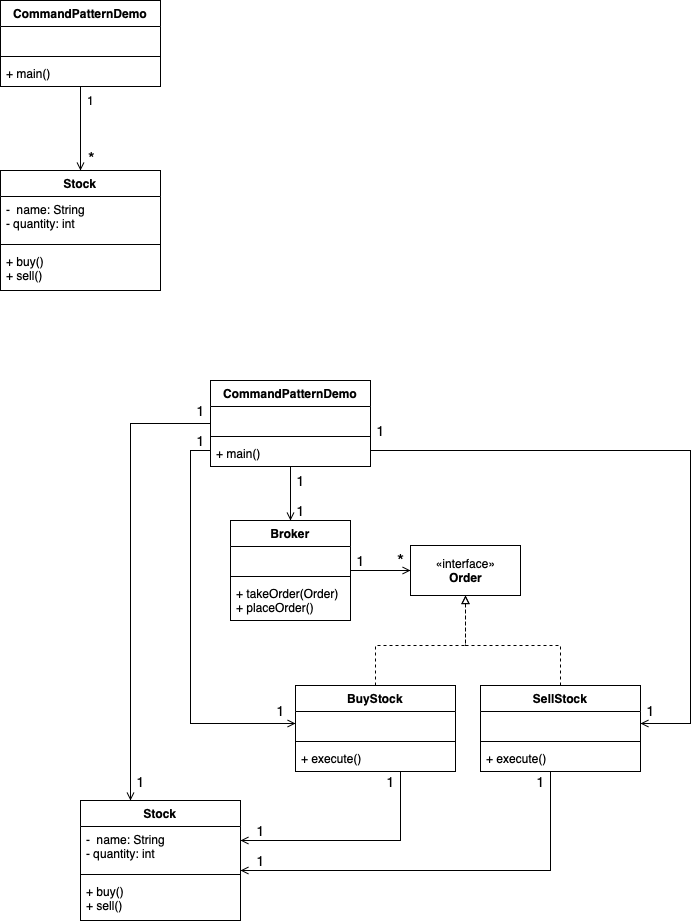

The diagram above was exported from draw.io. Its source (the exported page's mxGraphModel, read from the mxfile embedded in the PNG):
<mxGraphModel dx="1420" dy="894" grid="1" gridSize="10" guides="1" tooltips="1" connect="1" arrows="1" fold="1" page="1" pageScale="1" pageWidth="850" pageHeight="1100" math="0" shadow="0">
  <root>
    <mxCell id="0" />
    <mxCell id="1" parent="0" />
    <mxCell id="-f0Do82gXQCXj0xQ7a2A-1" value="«interface»&lt;br&gt;&lt;b&gt;Order&lt;/b&gt;" style="html=1;" parent="1" vertex="1">
      <mxGeometry x="490" y="625" width="110" height="50" as="geometry" />
    </mxCell>
    <mxCell id="-f0Do82gXQCXj0xQ7a2A-6" style="edgeStyle=orthogonalEdgeStyle;rounded=0;orthogonalLoop=1;jettySize=auto;html=1;endArrow=block;endFill=0;dashed=1;" parent="1" source="-f0Do82gXQCXj0xQ7a2A-2" target="-f0Do82gXQCXj0xQ7a2A-1" edge="1">
      <mxGeometry relative="1" as="geometry">
        <Array as="points">
          <mxPoint x="455" y="725" />
          <mxPoint x="545" y="725" />
        </Array>
      </mxGeometry>
    </mxCell>
    <mxCell id="-f0Do82gXQCXj0xQ7a2A-15" style="edgeStyle=orthogonalEdgeStyle;rounded=0;orthogonalLoop=1;jettySize=auto;html=1;endArrow=open;endFill=0;" parent="1" source="-f0Do82gXQCXj0xQ7a2A-2" target="-f0Do82gXQCXj0xQ7a2A-11" edge="1">
      <mxGeometry relative="1" as="geometry">
        <mxPoint x="320" y="910" as="targetPoint" />
        <Array as="points">
          <mxPoint x="480" y="920" />
        </Array>
      </mxGeometry>
    </mxCell>
    <mxCell id="-f0Do82gXQCXj0xQ7a2A-2" value="BuyStock" style="swimlane;fontStyle=1;align=center;verticalAlign=top;childLayout=stackLayout;horizontal=1;startSize=26;horizontalStack=0;resizeParent=1;resizeParentMax=0;resizeLast=0;collapsible=1;marginBottom=0;" parent="1" vertex="1">
      <mxGeometry x="375" y="765" width="160" height="86" as="geometry" />
    </mxCell>
    <mxCell id="-f0Do82gXQCXj0xQ7a2A-3" value=" " style="text;strokeColor=none;fillColor=none;align=left;verticalAlign=top;spacingLeft=4;spacingRight=4;overflow=hidden;rotatable=0;points=[[0,0.5],[1,0.5]];portConstraint=eastwest;" parent="-f0Do82gXQCXj0xQ7a2A-2" vertex="1">
      <mxGeometry y="26" width="160" height="26" as="geometry" />
    </mxCell>
    <mxCell id="-f0Do82gXQCXj0xQ7a2A-4" value="" style="line;strokeWidth=1;fillColor=none;align=left;verticalAlign=middle;spacingTop=-1;spacingLeft=3;spacingRight=3;rotatable=0;labelPosition=right;points=[];portConstraint=eastwest;" parent="-f0Do82gXQCXj0xQ7a2A-2" vertex="1">
      <mxGeometry y="52" width="160" height="8" as="geometry" />
    </mxCell>
    <mxCell id="-f0Do82gXQCXj0xQ7a2A-5" value="+ execute()" style="text;strokeColor=none;fillColor=none;align=left;verticalAlign=top;spacingLeft=4;spacingRight=4;overflow=hidden;rotatable=0;points=[[0,0.5],[1,0.5]];portConstraint=eastwest;" parent="-f0Do82gXQCXj0xQ7a2A-2" vertex="1">
      <mxGeometry y="60" width="160" height="26" as="geometry" />
    </mxCell>
    <mxCell id="-f0Do82gXQCXj0xQ7a2A-11" value="Stock" style="swimlane;fontStyle=1;align=center;verticalAlign=top;childLayout=stackLayout;horizontal=1;startSize=26;horizontalStack=0;resizeParent=1;resizeParentMax=0;resizeLast=0;collapsible=1;marginBottom=0;" parent="1" vertex="1">
      <mxGeometry x="160" y="880" width="160" height="120" as="geometry" />
    </mxCell>
    <mxCell id="-f0Do82gXQCXj0xQ7a2A-12" value="-  name: String&#10;- quantity: int" style="text;strokeColor=none;fillColor=none;align=left;verticalAlign=top;spacingLeft=4;spacingRight=4;overflow=hidden;rotatable=0;points=[[0,0.5],[1,0.5]];portConstraint=eastwest;" parent="-f0Do82gXQCXj0xQ7a2A-11" vertex="1">
      <mxGeometry y="26" width="160" height="44" as="geometry" />
    </mxCell>
    <mxCell id="-f0Do82gXQCXj0xQ7a2A-13" value="" style="line;strokeWidth=1;fillColor=none;align=left;verticalAlign=middle;spacingTop=-1;spacingLeft=3;spacingRight=3;rotatable=0;labelPosition=right;points=[];portConstraint=eastwest;" parent="-f0Do82gXQCXj0xQ7a2A-11" vertex="1">
      <mxGeometry y="70" width="160" height="8" as="geometry" />
    </mxCell>
    <mxCell id="-f0Do82gXQCXj0xQ7a2A-14" value="+ buy()&#10;+ sell()&#10;" style="text;strokeColor=none;fillColor=none;align=left;verticalAlign=top;spacingLeft=4;spacingRight=4;overflow=hidden;rotatable=0;points=[[0,0.5],[1,0.5]];portConstraint=eastwest;" parent="-f0Do82gXQCXj0xQ7a2A-11" vertex="1">
      <mxGeometry y="78" width="160" height="42" as="geometry" />
    </mxCell>
    <mxCell id="-f0Do82gXQCXj0xQ7a2A-20" style="edgeStyle=orthogonalEdgeStyle;rounded=0;orthogonalLoop=1;jettySize=auto;html=1;endArrow=open;endFill=0;" parent="1" source="-f0Do82gXQCXj0xQ7a2A-16" target="-f0Do82gXQCXj0xQ7a2A-1" edge="1">
      <mxGeometry relative="1" as="geometry" />
    </mxCell>
    <mxCell id="-f0Do82gXQCXj0xQ7a2A-16" value="Broker" style="swimlane;fontStyle=1;align=center;verticalAlign=top;childLayout=stackLayout;horizontal=1;startSize=26;horizontalStack=0;resizeParent=1;resizeParentMax=0;resizeLast=0;collapsible=1;marginBottom=0;" parent="1" vertex="1">
      <mxGeometry x="310" y="600" width="120" height="100" as="geometry" />
    </mxCell>
    <mxCell id="-f0Do82gXQCXj0xQ7a2A-17" value=" " style="text;strokeColor=none;fillColor=none;align=left;verticalAlign=top;spacingLeft=4;spacingRight=4;overflow=hidden;rotatable=0;points=[[0,0.5],[1,0.5]];portConstraint=eastwest;" parent="-f0Do82gXQCXj0xQ7a2A-16" vertex="1">
      <mxGeometry y="26" width="120" height="26" as="geometry" />
    </mxCell>
    <mxCell id="-f0Do82gXQCXj0xQ7a2A-18" value="" style="line;strokeWidth=1;fillColor=none;align=left;verticalAlign=middle;spacingTop=-1;spacingLeft=3;spacingRight=3;rotatable=0;labelPosition=right;points=[];portConstraint=eastwest;" parent="-f0Do82gXQCXj0xQ7a2A-16" vertex="1">
      <mxGeometry y="52" width="120" height="8" as="geometry" />
    </mxCell>
    <mxCell id="-f0Do82gXQCXj0xQ7a2A-19" value="+ takeOrder(Order)&#10;+ placeOrder()" style="text;strokeColor=none;fillColor=none;align=left;verticalAlign=top;spacingLeft=4;spacingRight=4;overflow=hidden;rotatable=0;points=[[0,0.5],[1,0.5]];portConstraint=eastwest;" parent="-f0Do82gXQCXj0xQ7a2A-16" vertex="1">
      <mxGeometry y="60" width="120" height="40" as="geometry" />
    </mxCell>
    <mxCell id="-f0Do82gXQCXj0xQ7a2A-25" style="edgeStyle=orthogonalEdgeStyle;rounded=0;orthogonalLoop=1;jettySize=auto;html=1;endArrow=open;endFill=0;" parent="1" source="-f0Do82gXQCXj0xQ7a2A-21" target="-f0Do82gXQCXj0xQ7a2A-11" edge="1">
      <mxGeometry relative="1" as="geometry">
        <mxPoint x="220" y="780" as="targetPoint" />
        <Array as="points">
          <mxPoint x="210" y="503" />
        </Array>
      </mxGeometry>
    </mxCell>
    <mxCell id="-f0Do82gXQCXj0xQ7a2A-21" value="CommandPatternDemo" style="swimlane;fontStyle=1;align=center;verticalAlign=top;childLayout=stackLayout;horizontal=1;startSize=26;horizontalStack=0;resizeParent=1;resizeParentMax=0;resizeLast=0;collapsible=1;marginBottom=0;" parent="1" vertex="1">
      <mxGeometry x="290" y="460" width="160" height="86" as="geometry" />
    </mxCell>
    <mxCell id="-f0Do82gXQCXj0xQ7a2A-22" value=" " style="text;strokeColor=none;fillColor=none;align=left;verticalAlign=top;spacingLeft=4;spacingRight=4;overflow=hidden;rotatable=0;points=[[0,0.5],[1,0.5]];portConstraint=eastwest;" parent="-f0Do82gXQCXj0xQ7a2A-21" vertex="1">
      <mxGeometry y="26" width="160" height="26" as="geometry" />
    </mxCell>
    <mxCell id="-f0Do82gXQCXj0xQ7a2A-23" value="" style="line;strokeWidth=1;fillColor=none;align=left;verticalAlign=middle;spacingTop=-1;spacingLeft=3;spacingRight=3;rotatable=0;labelPosition=right;points=[];portConstraint=eastwest;" parent="-f0Do82gXQCXj0xQ7a2A-21" vertex="1">
      <mxGeometry y="52" width="160" height="8" as="geometry" />
    </mxCell>
    <mxCell id="-f0Do82gXQCXj0xQ7a2A-24" value="+ main()" style="text;strokeColor=none;fillColor=none;align=left;verticalAlign=top;spacingLeft=4;spacingRight=4;overflow=hidden;rotatable=0;points=[[0,0.5],[1,0.5]];portConstraint=eastwest;" parent="-f0Do82gXQCXj0xQ7a2A-21" vertex="1">
      <mxGeometry y="60" width="160" height="26" as="geometry" />
    </mxCell>
    <mxCell id="-f0Do82gXQCXj0xQ7a2A-26" value="SellStock" style="swimlane;fontStyle=1;align=center;verticalAlign=top;childLayout=stackLayout;horizontal=1;startSize=26;horizontalStack=0;resizeParent=1;resizeParentMax=0;resizeLast=0;collapsible=1;marginBottom=0;" parent="1" vertex="1">
      <mxGeometry x="560" y="765" width="160" height="86" as="geometry" />
    </mxCell>
    <mxCell id="-f0Do82gXQCXj0xQ7a2A-27" value=" " style="text;strokeColor=none;fillColor=none;align=left;verticalAlign=top;spacingLeft=4;spacingRight=4;overflow=hidden;rotatable=0;points=[[0,0.5],[1,0.5]];portConstraint=eastwest;" parent="-f0Do82gXQCXj0xQ7a2A-26" vertex="1">
      <mxGeometry y="26" width="160" height="26" as="geometry" />
    </mxCell>
    <mxCell id="-f0Do82gXQCXj0xQ7a2A-28" value="" style="line;strokeWidth=1;fillColor=none;align=left;verticalAlign=middle;spacingTop=-1;spacingLeft=3;spacingRight=3;rotatable=0;labelPosition=right;points=[];portConstraint=eastwest;" parent="-f0Do82gXQCXj0xQ7a2A-26" vertex="1">
      <mxGeometry y="52" width="160" height="8" as="geometry" />
    </mxCell>
    <mxCell id="-f0Do82gXQCXj0xQ7a2A-29" value="+ execute()" style="text;strokeColor=none;fillColor=none;align=left;verticalAlign=top;spacingLeft=4;spacingRight=4;overflow=hidden;rotatable=0;points=[[0,0.5],[1,0.5]];portConstraint=eastwest;" parent="-f0Do82gXQCXj0xQ7a2A-26" vertex="1">
      <mxGeometry y="60" width="160" height="26" as="geometry" />
    </mxCell>
    <mxCell id="-f0Do82gXQCXj0xQ7a2A-30" style="edgeStyle=orthogonalEdgeStyle;rounded=0;orthogonalLoop=1;jettySize=auto;html=1;endArrow=block;endFill=0;dashed=1;" parent="1" source="-f0Do82gXQCXj0xQ7a2A-26" target="-f0Do82gXQCXj0xQ7a2A-1" edge="1">
      <mxGeometry relative="1" as="geometry">
        <mxPoint x="465" y="775" as="sourcePoint" />
        <mxPoint x="550" y="715" as="targetPoint" />
        <Array as="points">
          <mxPoint x="640" y="725" />
          <mxPoint x="545" y="725" />
        </Array>
      </mxGeometry>
    </mxCell>
    <mxCell id="-f0Do82gXQCXj0xQ7a2A-31" style="edgeStyle=orthogonalEdgeStyle;rounded=0;orthogonalLoop=1;jettySize=auto;html=1;endArrow=open;endFill=0;" parent="1" source="-f0Do82gXQCXj0xQ7a2A-26" target="-f0Do82gXQCXj0xQ7a2A-11" edge="1">
      <mxGeometry relative="1" as="geometry">
        <mxPoint x="495" y="856" as="sourcePoint" />
        <mxPoint x="240" y="920" as="targetPoint" />
        <Array as="points">
          <mxPoint x="630" y="950" />
        </Array>
      </mxGeometry>
    </mxCell>
    <mxCell id="-f0Do82gXQCXj0xQ7a2A-32" style="edgeStyle=orthogonalEdgeStyle;rounded=0;orthogonalLoop=1;jettySize=auto;html=1;endArrow=open;endFill=0;" parent="1" source="-f0Do82gXQCXj0xQ7a2A-21" target="-f0Do82gXQCXj0xQ7a2A-16" edge="1">
      <mxGeometry relative="1" as="geometry">
        <mxPoint x="480" y="453" as="sourcePoint" />
        <mxPoint x="160" y="880" as="targetPoint" />
        <Array as="points">
          <mxPoint x="370" y="520" />
          <mxPoint x="370" y="520" />
        </Array>
      </mxGeometry>
    </mxCell>
    <mxCell id="-f0Do82gXQCXj0xQ7a2A-33" style="edgeStyle=orthogonalEdgeStyle;rounded=0;orthogonalLoop=1;jettySize=auto;html=1;endArrow=open;endFill=0;" parent="1" source="-f0Do82gXQCXj0xQ7a2A-21" target="-f0Do82gXQCXj0xQ7a2A-2" edge="1">
      <mxGeometry relative="1" as="geometry">
        <mxPoint x="500" y="496" as="sourcePoint" />
        <mxPoint x="470" y="620" as="targetPoint" />
        <Array as="points">
          <mxPoint x="270" y="530" />
          <mxPoint x="270" y="803" />
        </Array>
      </mxGeometry>
    </mxCell>
    <mxCell id="-f0Do82gXQCXj0xQ7a2A-34" style="edgeStyle=orthogonalEdgeStyle;rounded=0;orthogonalLoop=1;jettySize=auto;html=1;endArrow=open;endFill=0;" parent="1" source="-f0Do82gXQCXj0xQ7a2A-21" target="-f0Do82gXQCXj0xQ7a2A-26" edge="1">
      <mxGeometry relative="1" as="geometry">
        <mxPoint x="770" y="486" as="sourcePoint" />
        <mxPoint x="770" y="595" as="targetPoint" />
        <Array as="points">
          <mxPoint x="770" y="530" />
          <mxPoint x="770" y="803" />
        </Array>
      </mxGeometry>
    </mxCell>
    <mxCell id="-f0Do82gXQCXj0xQ7a2A-35" value="Stock" style="swimlane;fontStyle=1;align=center;verticalAlign=top;childLayout=stackLayout;horizontal=1;startSize=26;horizontalStack=0;resizeParent=1;resizeParentMax=0;resizeLast=0;collapsible=1;marginBottom=0;" parent="1" vertex="1">
      <mxGeometry x="80" y="250" width="160" height="120" as="geometry" />
    </mxCell>
    <mxCell id="-f0Do82gXQCXj0xQ7a2A-36" value="-  name: String&#10;- quantity: int" style="text;strokeColor=none;fillColor=none;align=left;verticalAlign=top;spacingLeft=4;spacingRight=4;overflow=hidden;rotatable=0;points=[[0,0.5],[1,0.5]];portConstraint=eastwest;" parent="-f0Do82gXQCXj0xQ7a2A-35" vertex="1">
      <mxGeometry y="26" width="160" height="44" as="geometry" />
    </mxCell>
    <mxCell id="-f0Do82gXQCXj0xQ7a2A-37" value="" style="line;strokeWidth=1;fillColor=none;align=left;verticalAlign=middle;spacingTop=-1;spacingLeft=3;spacingRight=3;rotatable=0;labelPosition=right;points=[];portConstraint=eastwest;" parent="-f0Do82gXQCXj0xQ7a2A-35" vertex="1">
      <mxGeometry y="70" width="160" height="8" as="geometry" />
    </mxCell>
    <mxCell id="-f0Do82gXQCXj0xQ7a2A-38" value="+ buy()&#10;+ sell()&#10;" style="text;strokeColor=none;fillColor=none;align=left;verticalAlign=top;spacingLeft=4;spacingRight=4;overflow=hidden;rotatable=0;points=[[0,0.5],[1,0.5]];portConstraint=eastwest;" parent="-f0Do82gXQCXj0xQ7a2A-35" vertex="1">
      <mxGeometry y="78" width="160" height="42" as="geometry" />
    </mxCell>
    <mxCell id="-f0Do82gXQCXj0xQ7a2A-43" style="edgeStyle=orthogonalEdgeStyle;rounded=0;orthogonalLoop=1;jettySize=auto;html=1;endArrow=open;endFill=0;" parent="1" source="-f0Do82gXQCXj0xQ7a2A-39" target="-f0Do82gXQCXj0xQ7a2A-35" edge="1">
      <mxGeometry relative="1" as="geometry" />
    </mxCell>
    <mxCell id="-f0Do82gXQCXj0xQ7a2A-39" value="CommandPatternDemo" style="swimlane;fontStyle=1;align=center;verticalAlign=top;childLayout=stackLayout;horizontal=1;startSize=26;horizontalStack=0;resizeParent=1;resizeParentMax=0;resizeLast=0;collapsible=1;marginBottom=0;" parent="1" vertex="1">
      <mxGeometry x="80" y="80" width="160" height="86" as="geometry" />
    </mxCell>
    <mxCell id="-f0Do82gXQCXj0xQ7a2A-40" value=" " style="text;strokeColor=none;fillColor=none;align=left;verticalAlign=top;spacingLeft=4;spacingRight=4;overflow=hidden;rotatable=0;points=[[0,0.5],[1,0.5]];portConstraint=eastwest;" parent="-f0Do82gXQCXj0xQ7a2A-39" vertex="1">
      <mxGeometry y="26" width="160" height="26" as="geometry" />
    </mxCell>
    <mxCell id="-f0Do82gXQCXj0xQ7a2A-41" value="" style="line;strokeWidth=1;fillColor=none;align=left;verticalAlign=middle;spacingTop=-1;spacingLeft=3;spacingRight=3;rotatable=0;labelPosition=right;points=[];portConstraint=eastwest;" parent="-f0Do82gXQCXj0xQ7a2A-39" vertex="1">
      <mxGeometry y="52" width="160" height="8" as="geometry" />
    </mxCell>
    <mxCell id="-f0Do82gXQCXj0xQ7a2A-42" value="+ main()" style="text;strokeColor=none;fillColor=none;align=left;verticalAlign=top;spacingLeft=4;spacingRight=4;overflow=hidden;rotatable=0;points=[[0,0.5],[1,0.5]];portConstraint=eastwest;" parent="-f0Do82gXQCXj0xQ7a2A-39" vertex="1">
      <mxGeometry y="60" width="160" height="26" as="geometry" />
    </mxCell>
    <mxCell id="-f0Do82gXQCXj0xQ7a2A-44" value="*" style="text;html=1;align=center;verticalAlign=middle;resizable=0;points=[];autosize=1;fontSize=17;" parent="1" vertex="1">
      <mxGeometry x="161" y="222" width="20" height="30" as="geometry" />
    </mxCell>
    <mxCell id="-f0Do82gXQCXj0xQ7a2A-45" value="1" style="text;html=1;align=center;verticalAlign=middle;resizable=0;points=[];autosize=1;" parent="1" vertex="1">
      <mxGeometry x="160" y="170" width="20" height="20" as="geometry" />
    </mxCell>
    <mxCell id="-f0Do82gXQCXj0xQ7a2A-46" value="1" style="text;html=1;align=center;verticalAlign=middle;resizable=0;points=[];autosize=1;fontSize=14;" parent="1" vertex="1">
      <mxGeometry x="370" y="550" width="20" height="20" as="geometry" />
    </mxCell>
    <mxCell id="-f0Do82gXQCXj0xQ7a2A-49" value="1" style="text;html=1;align=center;verticalAlign=middle;resizable=0;points=[];autosize=1;fontSize=14;" parent="1" vertex="1">
      <mxGeometry x="370" y="580" width="20" height="20" as="geometry" />
    </mxCell>
    <mxCell id="-f0Do82gXQCXj0xQ7a2A-50" value="1" style="text;html=1;align=center;verticalAlign=middle;resizable=0;points=[];autosize=1;fontSize=14;" parent="1" vertex="1">
      <mxGeometry x="430" y="630" width="20" height="20" as="geometry" />
    </mxCell>
    <mxCell id="-f0Do82gXQCXj0xQ7a2A-51" value="*" style="text;html=1;align=center;verticalAlign=middle;resizable=0;points=[];autosize=1;fontSize=18;" parent="1" vertex="1">
      <mxGeometry x="470" y="625" width="20" height="30" as="geometry" />
    </mxCell>
    <mxCell id="-f0Do82gXQCXj0xQ7a2A-53" value="1" style="text;html=1;align=center;verticalAlign=middle;resizable=0;points=[];autosize=1;fontSize=14;" parent="1" vertex="1">
      <mxGeometry x="270" y="480" width="20" height="20" as="geometry" />
    </mxCell>
    <mxCell id="-f0Do82gXQCXj0xQ7a2A-54" value="1" style="text;html=1;align=center;verticalAlign=middle;resizable=0;points=[];autosize=1;fontSize=14;" parent="1" vertex="1">
      <mxGeometry x="270" y="510" width="20" height="20" as="geometry" />
    </mxCell>
    <mxCell id="-f0Do82gXQCXj0xQ7a2A-55" value="1" style="text;html=1;align=center;verticalAlign=middle;resizable=0;points=[];autosize=1;fontSize=14;" parent="1" vertex="1">
      <mxGeometry x="450" y="500" width="20" height="20" as="geometry" />
    </mxCell>
    <mxCell id="-f0Do82gXQCXj0xQ7a2A-56" value="1" style="text;html=1;align=center;verticalAlign=middle;resizable=0;points=[];autosize=1;fontSize=14;" parent="1" vertex="1">
      <mxGeometry x="210" y="851" width="20" height="20" as="geometry" />
    </mxCell>
    <mxCell id="-f0Do82gXQCXj0xQ7a2A-57" value="1" style="text;html=1;align=center;verticalAlign=middle;resizable=0;points=[];autosize=1;fontSize=14;" parent="1" vertex="1">
      <mxGeometry x="350" y="780" width="20" height="20" as="geometry" />
    </mxCell>
    <mxCell id="-f0Do82gXQCXj0xQ7a2A-58" value="1" style="text;html=1;align=center;verticalAlign=middle;resizable=0;points=[];autosize=1;fontSize=14;" parent="1" vertex="1">
      <mxGeometry x="720" y="780" width="20" height="20" as="geometry" />
    </mxCell>
    <mxCell id="-f0Do82gXQCXj0xQ7a2A-59" value="1" style="text;html=1;align=center;verticalAlign=middle;resizable=0;points=[];autosize=1;fontSize=14;" parent="1" vertex="1">
      <mxGeometry x="460" y="851" width="20" height="20" as="geometry" />
    </mxCell>
    <mxCell id="-f0Do82gXQCXj0xQ7a2A-60" value="1" style="text;html=1;align=center;verticalAlign=middle;resizable=0;points=[];autosize=1;fontSize=14;" parent="1" vertex="1">
      <mxGeometry x="610" y="851" width="20" height="20" as="geometry" />
    </mxCell>
    <mxCell id="-f0Do82gXQCXj0xQ7a2A-61" value="1" style="text;html=1;align=center;verticalAlign=middle;resizable=0;points=[];autosize=1;fontSize=14;" parent="1" vertex="1">
      <mxGeometry x="330" y="900" width="20" height="20" as="geometry" />
    </mxCell>
    <mxCell id="-f0Do82gXQCXj0xQ7a2A-62" value="1" style="text;html=1;align=center;verticalAlign=middle;resizable=0;points=[];autosize=1;fontSize=14;" parent="1" vertex="1">
      <mxGeometry x="330" y="930" width="20" height="20" as="geometry" />
    </mxCell>
  </root>
</mxGraphModel>